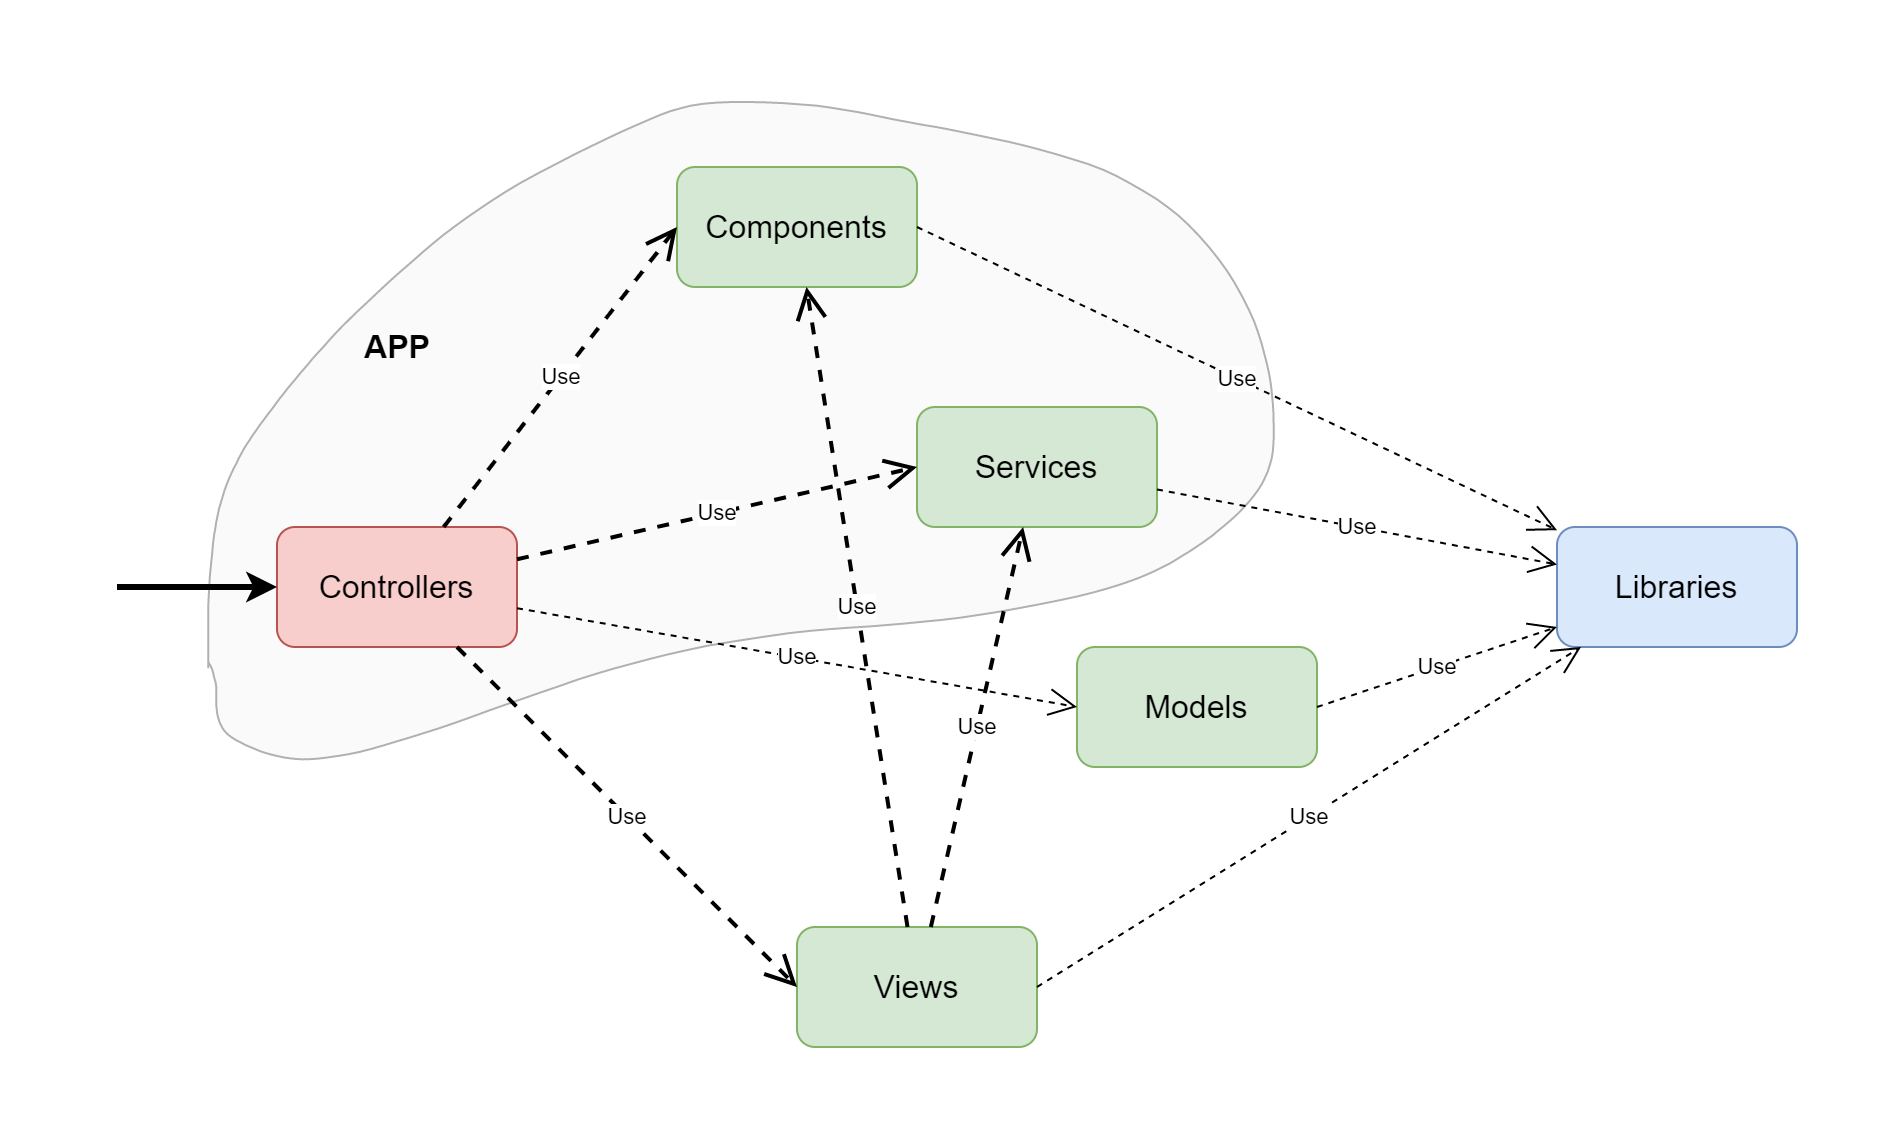

The diagram above was exported from draw.io. Its source (the exported page's mxGraphModel, read from the mxfile embedded in the PNG):
<mxGraphModel dx="1488" dy="1048" grid="1" gridSize="10" guides="1" tooltips="1" connect="1" arrows="1" fold="1" page="0" pageScale="1" pageWidth="827" pageHeight="1169" math="0" shadow="0">
  <root>
    <mxCell id="0" />
    <mxCell id="1" parent="0" />
    <mxCell id="aWKisIaJGzJnRG2tCuLp-3" value="" style="shape=stencil(lVvJct02EPwaXVHYl7OT/IerLMeqOJZLdra/TyMKqMcevqZ5k597SGAwS88M+JDeffv0/uvjQ/Tfvr88//b419OH758e0k8PMT59+fT48vQdfz2knx/Su4/PL4+/vjz/8eXD67+/vp/I+dfvz3/OJ/z9Kued91Mo+n9ef+jVhfTfL7+84j8/fZH44mq+ho/+Cj67PK7hfb2CTy5dWk90uVzBB1curce7cmW/bVzTT+sutSv45kKX+LjHV+e1/dQ9Pruh9T/2+OS6tLf/rXfDR9fl80Pb48MJPtLzvRtR4jvjtX5S3uHrcDFI/F4/ta9f7uDzfv21uSKfn+n51VX5/LI/31pO9FkJD3uQ/tUS44N8fid8Whq+gx97e67RVaGf4HzY44MbEk/2CXwU68H/kn6gYYkneyhD+guiU2R8kOtv+/2W7qKwh00bG765LNYTXdjbf4G9Cf+KLu39qxTXRHzDaZY9HvYm8b0xXsXD5ALpM8l8AWvcn2+Jron9pqWNG7yXzx/7eF7C0tghHrsj+/FLY3fwZf/8PKT/Ztcj44Own40tbHidv8rKnhu+LQs/xFf231wln6lsb7msHd3Bt8x4Ff/b8r4NnyU/acu6NnxyReincTzMUcaHvqz9Bh/E8/uKThs+SH/vbJ/ZS/8dK9rc4L14/mD9J9ibsM+AhL13+NSlw0Og708gacYUTIhOVaoUAoOWVFaUPBaI7ARJJ8mQWKspuqH2kJn2pSDdAAKNtLRl8mOB4vJ+0zjKqgQqW+qbLd4ToNQUdWoKbUXmTaC6qGypMxlCePLqpMHlaUlgu+IcLB1FwmripCf/2PvbZAAi3+N5dNLznSJgY8XE2KEGZUs25UDRVQkUdiAcpeJ0OCZK+uEk6Tf2OHhIVWodLtEb4iJux2nZ8MYZR8Qb4JBEvIbMg/D4tLeMviq7Y3xxgwoPzUMam2qReQdRtFNiW8zhmCeYwgx5Tbj/TDPka5I3Io3l/X6D5i2GqOGFav2ZQ6qXJgdaQJ4Mnq94WnU5Ej6q5zcunLbK+hiPNFkZL/ZbTGF2gjf697JvA9rtG+FVli2GCHrNG5vznfUv7KF0DkIbDzjGjxXT3uxH8d5qCtGgeWw0AcV1oU+UwZ79Jarn55Xqfsy/UPYTEUxrgcf4utzvDa+S8WxzeMKr+FkHF7pZkq4GeybiK/tyLTL9KLIua2nl6R+Ln61wlqzLYI/xdbUt3vCKPjWT8prsOzWjzyb7Hj1wYdwlUemRC92xAvwxHoUukQI4vFpQYYMOQabsXnnHIcpSujeuPcAiFNfqg5uvkzaLJY2tl7gJFJllhqUdTbo9BFitXZKzkQ74YhabHubgZiRSAqaFMJscSqCwK8DX5B5AJ+kNTZKV0fjgprWqN7TVZLipn1R4H6YOT2kVSPcECsXTIgMeBPo+IaAsbSKCjcEeDY6XlLUO0zvxMidAgJs5QQbhYap90DYVJSHA7ZCsD25w0Tj7P1pLY69WMLGgtTRIS11OeII3M5u86eFHJUDfhsgOdhez7XhJT2XrjN49CRLIslEDAXIhUL4TxWbTWlYUbBo49X5Pjg4uRM3TrrVkumUQGGpJ3bTHx2pQ3w00RBs2YnNPgBquNciGKIIlT2SizNSjcuIFF5XnUFYSvBHoWoDfoMkbUgrFDdBXxQUgwGOZoh0ocfkOwqv4HgTI+GqTg/MRDeFry6XuCXjadF815T0uQA5Uh6zxQE+6EVDDNAhEIpVe0hMwJspyk7crEtc5LrWwJrT3BKIRUIVGb6wllAZJ7aFyl3COrNUeymKRm4CulXrm7lTb+rf3yDTRRAio6gHsnsbEqFfUWBPlA/WDIaDmEKhPaBCHCkcN1vA8Sll4hJy8ZHM1ockWzDxXc7dCvsGbg+syVMIhKbZCQFa5hohC0arjjLBFVBcCqpeK0NuMgLrggmwQjICa8CBB2SWp1hxyJhVm3cs8jbxfEgsoBypmytl1txbsiJeki8s5Zc0soPqvIIWUFFExq/yQK1PdrifNYMJUmPUk+f3k2nsXPbmLBTZPcanrejcN9gfEQuVAc3ZH51ClaaDmobFTr9L4Uua+HhKAit4pcp3Vu7wBhcqQOrFdX+lA7UnWOjTns0PhoY1vzr32ap3sQy0pc7cL/Ea1V+09ClAuddIxsANNFngyOmssIGeenRPKqPJqxJwX0qabDALBdJggIC/vFHagoW9/BTNrmzWLmkgm7jsMfR9tzr0GC6g8HcwNpHEy6PVcKc6yXxbIxpaGbhitFsAtXt556NTa93r4YXrX8wWK/HDYm9Wy4j7mlIcctm+t4Ru8Gp1XZkqztSOeXw6OWA6fuBc9uixlMgdt4FUXx9xemHW1Gl6aXnTTIZvrz1mGq/Hxqh1v8KpkiOa8muwzmEtyiFwyg3DGAV7Vz+aCyqiyMx64gztObsBwE2OGahVTFm+/wSvKGYzDl5P90uwbeL3fZPCKhZhLn0Nfig0mSGfdAORLZsCr7nNYo6wbvMqtZsoAvLqk5U1mTZIHer40BrwiB54p1+yuyEvGzIeijLc2I0XJbvzKVzd4VS1vV+Ju+JnKF56La+BVSj3CK6Z/hFfNXYv3knUc4a+t359cgrd4daHO4MHA9UcLFl+v6LMPOTM7wqv4afFddivNXQ7gm15PYLyal3mO511fIjcfCQCvuhqe8/VJTeY5XwCvmL3ntn3XNwdN36frqav56GIWofIjHLoEDLzKd57z1+xByv0Sf+j6wp3p4Jx+VEb5DmW9Iuiee7LAq8sE5qOgXmS+89wZ77qWPPrI7eQjqJOP7vDH2xd7H58+f3794O/2//kLP/z0+nVg+vlf);fillColor=#f5f5f5;sketch=0;opacity=50;strokeColor=#666666;fontColor=#333333;" vertex="1" parent="1">
      <mxGeometry x="365.5999450683594" y="-52.50002098083496" width="532.8000183105469" height="328.7000026702881" as="geometry" />
    </mxCell>
    <mxCell id="X8t2rcdZdkD2eI3sKBJu-1" value="Models" style="rounded=1;whiteSpace=wrap;html=1;fontSize=16;verticalAlign=middle;fillColor=#d5e8d4;strokeColor=#82b366;" parent="1" vertex="1">
      <mxGeometry x="800" y="220" width="120" height="60" as="geometry" />
    </mxCell>
    <mxCell id="X8t2rcdZdkD2eI3sKBJu-2" value="Views" style="rounded=1;whiteSpace=wrap;html=1;fontSize=16;verticalAlign=middle;fillColor=#d5e8d4;strokeColor=#82b366;" parent="1" vertex="1">
      <mxGeometry x="660" y="360" width="120" height="60" as="geometry" />
    </mxCell>
    <mxCell id="X8t2rcdZdkD2eI3sKBJu-3" value="Controllers" style="rounded=1;whiteSpace=wrap;html=1;fontSize=16;verticalAlign=middle;fillColor=#f8cecc;strokeColor=#b85450;" parent="1" vertex="1">
      <mxGeometry x="400" y="160" width="120" height="60" as="geometry" />
    </mxCell>
    <mxCell id="X8t2rcdZdkD2eI3sKBJu-4" value="Libraries" style="rounded=1;whiteSpace=wrap;html=1;fontSize=16;verticalAlign=middle;fillColor=#dae8fc;strokeColor=#6c8ebf;" parent="1" vertex="1">
      <mxGeometry x="1040" y="160" width="120" height="60" as="geometry" />
    </mxCell>
    <mxCell id="X8t2rcdZdkD2eI3sKBJu-5" value="Services" style="rounded=1;whiteSpace=wrap;html=1;fontSize=16;verticalAlign=middle;fillColor=#d5e8d4;strokeColor=#82b366;" parent="1" vertex="1">
      <mxGeometry x="720" y="100" width="120" height="60" as="geometry" />
    </mxCell>
    <mxCell id="X8t2rcdZdkD2eI3sKBJu-6" value="Components" style="rounded=1;whiteSpace=wrap;html=1;fontSize=16;verticalAlign=middle;fillColor=#d5e8d4;strokeColor=#82b366;" parent="1" vertex="1">
      <mxGeometry x="600" y="-20" width="120" height="60" as="geometry" />
    </mxCell>
    <mxCell id="X8t2rcdZdkD2eI3sKBJu-9" value="Use" style="endArrow=open;endSize=12;dashed=1;html=1;entryX=0;entryY=0.5;entryDx=0;entryDy=0;strokeWidth=2;" parent="1" source="X8t2rcdZdkD2eI3sKBJu-3" target="X8t2rcdZdkD2eI3sKBJu-6" edge="1">
      <mxGeometry width="160" relative="1" as="geometry">
        <mxPoint x="360" y="129.5" as="sourcePoint" />
        <mxPoint x="520" y="129.5" as="targetPoint" />
      </mxGeometry>
    </mxCell>
    <mxCell id="X8t2rcdZdkD2eI3sKBJu-10" value="Use" style="endArrow=open;endSize=12;dashed=1;html=1;entryX=0;entryY=0.5;entryDx=0;entryDy=0;strokeWidth=2;" parent="1" source="X8t2rcdZdkD2eI3sKBJu-3" target="X8t2rcdZdkD2eI3sKBJu-5" edge="1">
      <mxGeometry width="160" relative="1" as="geometry">
        <mxPoint x="490" y="30" as="sourcePoint" />
        <mxPoint x="490" y="-150" as="targetPoint" />
      </mxGeometry>
    </mxCell>
    <mxCell id="X8t2rcdZdkD2eI3sKBJu-11" value="Use" style="endArrow=open;endSize=12;dashed=1;html=1;exitX=1;exitY=0.5;exitDx=0;exitDy=0;" parent="1" source="X8t2rcdZdkD2eI3sKBJu-6" target="X8t2rcdZdkD2eI3sKBJu-4" edge="1">
      <mxGeometry width="160" relative="1" as="geometry">
        <mxPoint x="660" y="-50" as="sourcePoint" />
        <mxPoint x="824.7058823529412" y="-330" as="targetPoint" />
      </mxGeometry>
    </mxCell>
    <mxCell id="X8t2rcdZdkD2eI3sKBJu-12" value="Use" style="endArrow=open;endSize=12;dashed=1;html=1;" parent="1" source="X8t2rcdZdkD2eI3sKBJu-5" target="X8t2rcdZdkD2eI3sKBJu-4" edge="1">
      <mxGeometry width="160" relative="1" as="geometry">
        <mxPoint x="810" y="-230" as="sourcePoint" />
        <mxPoint x="974.7058823529412" y="-510" as="targetPoint" />
      </mxGeometry>
    </mxCell>
    <mxCell id="X8t2rcdZdkD2eI3sKBJu-14" value="Use" style="endArrow=open;endSize=12;dashed=1;html=1;exitX=1;exitY=0.5;exitDx=0;exitDy=0;" parent="1" source="X8t2rcdZdkD2eI3sKBJu-1" target="X8t2rcdZdkD2eI3sKBJu-4" edge="1">
      <mxGeometry width="160" relative="1" as="geometry">
        <mxPoint x="790" y="20" as="sourcePoint" />
        <mxPoint x="870" y="-20" as="targetPoint" />
      </mxGeometry>
    </mxCell>
    <mxCell id="X8t2rcdZdkD2eI3sKBJu-15" value="Use" style="endArrow=open;endSize=12;dashed=1;html=1;exitX=1;exitY=0.5;exitDx=0;exitDy=0;" parent="1" source="X8t2rcdZdkD2eI3sKBJu-2" target="X8t2rcdZdkD2eI3sKBJu-4" edge="1">
      <mxGeometry width="160" relative="1" as="geometry">
        <mxPoint x="970" y="60" as="sourcePoint" />
        <mxPoint x="1050" y="20" as="targetPoint" />
      </mxGeometry>
    </mxCell>
    <mxCell id="X8t2rcdZdkD2eI3sKBJu-17" value="" style="endArrow=classic;html=1;strokeWidth=3;" parent="1" target="X8t2rcdZdkD2eI3sKBJu-3" edge="1">
      <mxGeometry width="50" height="50" relative="1" as="geometry">
        <mxPoint x="320" y="190" as="sourcePoint" />
        <mxPoint x="320" y="140" as="targetPoint" />
      </mxGeometry>
    </mxCell>
    <mxCell id="X8t2rcdZdkD2eI3sKBJu-18" value="Use" style="endArrow=open;endSize=12;dashed=1;html=1;entryX=0;entryY=0.5;entryDx=0;entryDy=0;" parent="1" source="X8t2rcdZdkD2eI3sKBJu-3" target="X8t2rcdZdkD2eI3sKBJu-1" edge="1">
      <mxGeometry width="160" relative="1" as="geometry">
        <mxPoint x="570" y="320" as="sourcePoint" />
        <mxPoint x="645" y="220" as="targetPoint" />
      </mxGeometry>
    </mxCell>
    <mxCell id="X8t2rcdZdkD2eI3sKBJu-19" value="Use" style="endArrow=open;endSize=12;dashed=1;html=1;entryX=0;entryY=0.5;entryDx=0;entryDy=0;strokeWidth=2;" parent="1" source="X8t2rcdZdkD2eI3sKBJu-3" target="X8t2rcdZdkD2eI3sKBJu-2" edge="1">
      <mxGeometry width="160" relative="1" as="geometry">
        <mxPoint x="530" y="320" as="sourcePoint" />
        <mxPoint x="605" y="220" as="targetPoint" />
      </mxGeometry>
    </mxCell>
    <mxCell id="X8t2rcdZdkD2eI3sKBJu-26" value="APP" style="text;html=1;align=center;verticalAlign=middle;resizable=0;points=[];autosize=1;strokeColor=none;fillColor=none;fontSize=16;fontStyle=1" parent="1" vertex="1">
      <mxGeometry x="435" y="60" width="50" height="20" as="geometry" />
    </mxCell>
    <mxCell id="aWKisIaJGzJnRG2tCuLp-1" value="Use" style="endArrow=open;endSize=12;dashed=1;html=1;strokeWidth=2;" edge="1" parent="1" source="X8t2rcdZdkD2eI3sKBJu-2" target="X8t2rcdZdkD2eI3sKBJu-6">
      <mxGeometry width="160" relative="1" as="geometry">
        <mxPoint x="510" y="388" as="sourcePoint" />
        <mxPoint x="510" y="440" as="targetPoint" />
      </mxGeometry>
    </mxCell>
    <mxCell id="aWKisIaJGzJnRG2tCuLp-2" value="Use" style="endArrow=open;endSize=12;dashed=1;html=1;strokeWidth=2;" edge="1" parent="1" source="X8t2rcdZdkD2eI3sKBJu-2" target="X8t2rcdZdkD2eI3sKBJu-5">
      <mxGeometry width="160" relative="1" as="geometry">
        <mxPoint x="700" y="290" as="sourcePoint" />
        <mxPoint x="840" y="248" as="targetPoint" />
      </mxGeometry>
    </mxCell>
  </root>
</mxGraphModel>